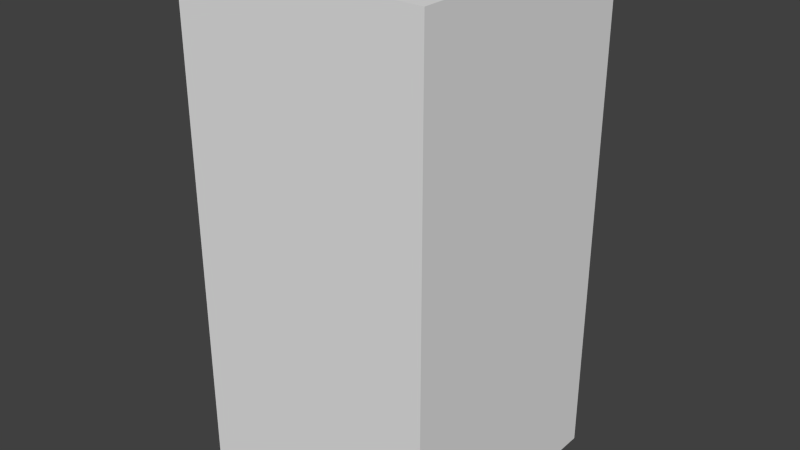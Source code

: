 # Source: greenMonsterEight.blend  (saved by Blender 2.68.0; exported with 4.5.12 LTS)
import bpy
from mathutils import Matrix  # noqa: F401  (used for matrix-valued properties, if any)

bpy.ops.wm.read_factory_settings(use_empty=True)
scene = bpy.context.scene
scene.name = 'Scene'

# ---- collections
col_collection_1 = bpy.data.collections.new('Collection 1'); scene.collection.children.link(col_collection_1)

# ---- world
world_world = bpy.data.worlds.new('World'); scene.world = world_world
world_world.color = (0.05088, 0.05088, 0.05088)
world_world.use_sun_shadow = False
world_world.sun_shadow_jitter_overblur = 0.0
world_world.cycles.sampling_method = 'MANUAL'
world_world.cycles.sample_map_resolution = 256

# ---- meshes
me_greenmonstereight = bpy.data.meshes.new('greenMonsterEight')
me_greenmonstereight.from_pydata([(-0.5, -0.5, -1.0), (-0.5, 0.5, -1.0), (0.5, 0.5, -1.0), (0.5, -0.5, -1.0), (-0.5, -0.5, 1.0), (-0.5, 0.5, 1.0), (0.5, 0.5, 1.0), (0.5, -0.5, 1.0)], [], [(4, 5, 1, 0), (5, 6, 2, 1), (6, 7, 3, 2), (7, 4, 0, 3), (0, 1, 2, 3), (7, 6, 5, 4)])
me_greenmonstereight.use_remesh_preserve_volume = False
me_greenmonstereight.use_remesh_preserve_attributes = False
me_greenmonstereight.use_mirror_vertex_groups = False
me_greenmonstereight.update()

# ---- objects
ob_greenmonstereight = bpy.data.objects.new('greenMonsterEight', me_greenmonstereight)

# ---- transforms, parenting, visibility, modifiers, constraints
ob_greenmonstereight.location = (0.0, 0.0, 0.0)
ob_greenmonstereight.lineart.crease_threshold = 0.0

# ---- collection membership
col_collection_1.objects.link(ob_greenmonstereight)

# ---- scene / render settings (as saved in the file)
scene.frame_start = 1; scene.frame_end = 250; scene.frame_set(1)
scene.render.engine = 'BLENDER_EEVEE_NEXT'
scene.render.image_settings.color_mode = 'RGB'
scene.render.image_settings.compression = 90
scene.render.resolution_percentage = 50
scene.render.dither_intensity = 0.0
scene.cycles.use_denoising = False
scene.cycles.samples = 10
scene.cycles.sampling_pattern = 'TABULATED_SOBOL'
scene.cycles.light_sampling_threshold = 0.0
scene.cycles.use_adaptive_sampling = False
scene.cycles.use_light_tree = False
scene.cycles.blur_glossy = 0.0
scene.cycles.volume_bounces = 1
scene.cycles.pixel_filter_type = 'GAUSSIAN'
scene.cycles.sample_clamp_indirect = 0.0
scene.view_settings.view_transform = 'Standard'
bpy.context.view_layer.update()

# ---- added for rendering (the .blend has no active camera and no usable light): camera, sun
cam_auto = bpy.data.cameras.new('AutoCamera')
cam_auto.lens = 50.0
cam_auto.sensor_width = 36.0
cam_auto.clip_end = 1000.0
ob_auto_camera = bpy.data.objects.new('AutoCamera', cam_auto)
scene.collection.objects.link(ob_auto_camera)
ob_auto_camera.location = (2.26633, -2.71959, 1.81306)
ob_auto_camera.rotation_euler = (1.09748, -7.21219e-08, 0.694738)
scene.camera = ob_auto_camera
light_auto_sun = bpy.data.lights.new('AutoSun', 'SUN')
light_auto_sun.energy = 3.0
light_auto_sun.angle = 0.0523599
ob_auto_sun = bpy.data.objects.new('AutoSun', light_auto_sun)
scene.collection.objects.link(ob_auto_sun)
ob_auto_sun.rotation_euler = (0.872665, 0.174533, 0.523599)
bpy.context.view_layer.update()
